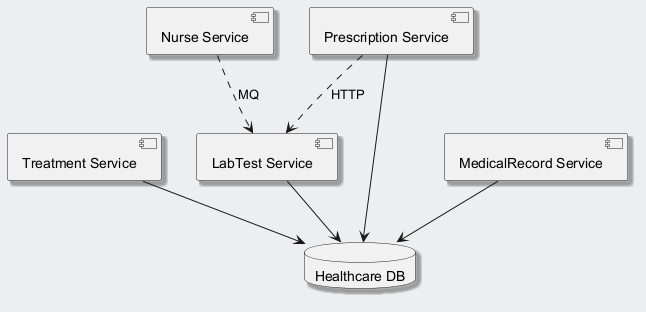

The diagram above was rendered by PlantUML. Its source (embedded in the PNG):
@startuml
skinparam backgroundColor #ECEFF1
skinparam classBackgroundColor #FFFFFF
skinparam classBorderColor #455A64
skinparam shadowing true
component "Treatment Service" as C_TreatmentService
component "Nurse Service" as C_NurseService
component "LabTest Service" as C_LabTestService
component "MedicalRecord Service" as C_MedicalRecordService
component "Prescription Service" as C_PrescriptionService
database "Healthcare DB" as DB_healthcare
C_TreatmentService --> DB_healthcare
C_LabTestService --> DB_healthcare
C_MedicalRecordService --> DB_healthcare
C_PrescriptionService --> DB_healthcare
C_NurseService ..> C_LabTestService : MQ
C_PrescriptionService ..> C_LabTestService : HTTP
@enduml